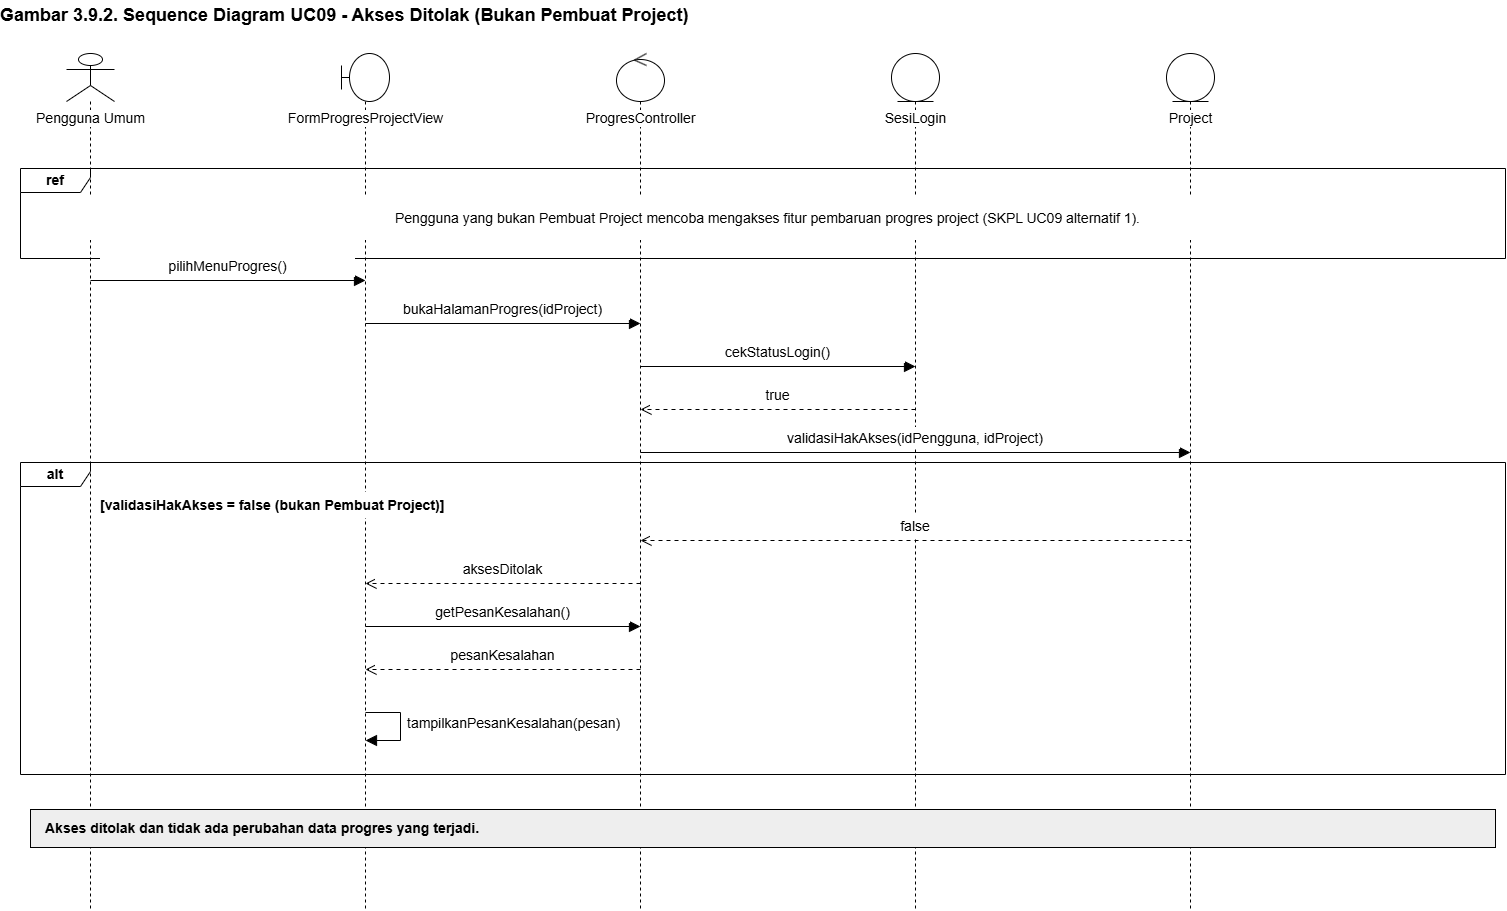

The diagram above was exported from draw.io. Its source (the exported page's mxGraphModel, read from the mxfile embedded in the PNG):
<mxGraphModel dx="2266" dy="941" grid="1" gridSize="10" guides="1" tooltips="1" connect="1" arrows="1" fold="1" page="0" pageScale="1" pageWidth="1169" pageHeight="827" background="#FFFFFF" math="0" shadow="0">
  <root>
    <mxCell id="0" />
    <mxCell id="1" parent="0" />
    <mxCell id="n2" parent="1" style="text;html=1;strokeColor=none;fillColor=none;align=left;verticalAlign=middle;whiteSpace=wrap;overflow=visible;fontFamily=Arial;fontSize=18;fontStyle=1;spacing=0;" value="Gambar 3.9.2. Sequence Diagram UC09 - Akses Ditolak (Bukan Pembuat Project)" vertex="1">
      <mxGeometry height="30" width="1505" x="20" y="12" as="geometry" />
    </mxCell>
    <mxCell id="n3" parent="1" style="shape=umlLifeline;participant=umlActor;perimeter=lifelinePerimeter;whiteSpace=nowrap;html=1;container=1;collapsible=0;recursiveResize=0;verticalAlign=top;spacingTop=50;outlineConnect=0;size=48;fontFamily=Arial;fontSize=14;labelBackgroundColor=#FFFFFF;fillColor=#FFFFFF;strokeColor=#000000;" value="Pengguna Umum" vertex="1">
      <mxGeometry height="856" width="48" x="86" y="65" as="geometry" />
    </mxCell>
    <mxCell id="n4" parent="1" style="shape=umlLifeline;participant=umlBoundary;perimeter=lifelinePerimeter;whiteSpace=nowrap;html=1;container=1;collapsible=0;recursiveResize=0;verticalAlign=top;spacingTop=50;outlineConnect=0;size=48;fontFamily=Arial;fontSize=14;labelBackgroundColor=#FFFFFF;fillColor=#FFFFFF;strokeColor=#000000;" value="FormProgresProjectView" vertex="1">
      <mxGeometry height="856" width="48" x="361" y="65" as="geometry" />
    </mxCell>
    <mxCell id="n5" parent="1" style="shape=umlLifeline;participant=umlControl;perimeter=lifelinePerimeter;whiteSpace=nowrap;html=1;container=1;collapsible=0;recursiveResize=0;verticalAlign=top;spacingTop=50;outlineConnect=0;size=48;fontFamily=Arial;fontSize=14;labelBackgroundColor=#FFFFFF;fillColor=#FFFFFF;strokeColor=#000000;" value="ProgresController" vertex="1">
      <mxGeometry height="856" width="48" x="636" y="65" as="geometry" />
    </mxCell>
    <mxCell id="n6" parent="1" style="shape=umlLifeline;participant=umlEntity;perimeter=lifelinePerimeter;whiteSpace=nowrap;html=1;container=1;collapsible=0;recursiveResize=0;verticalAlign=top;spacingTop=50;outlineConnect=0;size=48;fontFamily=Arial;fontSize=14;labelBackgroundColor=#FFFFFF;fillColor=#FFFFFF;strokeColor=#000000;" value="SesiLogin" vertex="1">
      <mxGeometry height="856" width="48" x="911" y="65" as="geometry" />
    </mxCell>
    <mxCell id="n7" parent="1" style="shape=umlLifeline;participant=umlEntity;perimeter=lifelinePerimeter;whiteSpace=nowrap;html=1;container=1;collapsible=0;recursiveResize=0;verticalAlign=top;spacingTop=50;outlineConnect=0;size=48;fontFamily=Arial;fontSize=14;labelBackgroundColor=#FFFFFF;fillColor=#FFFFFF;strokeColor=#000000;" value="Project" vertex="1">
      <mxGeometry height="856" width="48" x="1186" y="65" as="geometry" />
    </mxCell>
    <mxCell id="n8" parent="1" style="shape=umlFrame;whiteSpace=wrap;html=1;pointerEvents=0;width=70;height=24;fontFamily=Arial;fontSize=14;fontStyle=1;fillColor=none;strokeColor=#000000;" value="ref" vertex="1">
      <mxGeometry height="90" width="1485" x="40" y="180" as="geometry" />
    </mxCell>
    <mxCell id="n9" parent="1" style="text;html=1;strokeColor=none;fillColor=white;align=center;verticalAlign=middle;whiteSpace=wrap;overflow=visible;fontFamily=Arial;fontSize=14;fontStyle=0;spacing=0;" value="Pengguna yang bukan Pembuat Project mencoba mengakses fitur pembaruan progres project (SKPL UC09 alternatif 1)." vertex="1">
      <mxGeometry height="45" width="1375" x="100" y="207" as="geometry" />
    </mxCell>
    <mxCell id="n10" parent="1" style="shape=umlFrame;whiteSpace=wrap;html=1;pointerEvents=0;width=70;height=24;fontFamily=Arial;fontSize=14;fontStyle=1;fillColor=none;strokeColor=#000000;" value="alt" vertex="1">
      <mxGeometry height="312" width="1485" x="40" y="474" as="geometry" />
    </mxCell>
    <mxCell id="n11" parent="1" style="text;html=1;strokeColor=none;fillColor=white;align=left;verticalAlign=middle;whiteSpace=wrap;overflow=visible;fontFamily=Arial;fontSize=14;fontStyle=1;spacing=0;" value="[validasiHakAkses = false (bukan Pembuat Project)]" vertex="1">
      <mxGeometry height="26" width="450" x="120" y="504" as="geometry" />
    </mxCell>
    <mxCell id="n12" edge="1" parent="1" style="html=1;rounded=0;endArrow=block;endFill=1;endSize=9;strokeColor=#000000;" value="">
      <mxGeometry relative="1" as="geometry">
        <mxPoint x="110" y="292" as="sourcePoint" />
        <mxPoint x="385" y="292" as="targetPoint" />
      </mxGeometry>
    </mxCell>
    <mxCell id="n13" parent="1" style="text;html=1;strokeColor=none;fillColor=white;align=center;verticalAlign=middle;whiteSpace=wrap;overflow=visible;fontFamily=Arial;fontSize=14;fontStyle=0;spacing=0;" value="pilihMenuProgres()" vertex="1">
      <mxGeometry height="22" width="255" x="120" y="267" as="geometry" />
    </mxCell>
    <mxCell id="n14" edge="1" parent="1" style="html=1;rounded=0;endArrow=block;endFill=1;endSize=9;strokeColor=#000000;" value="">
      <mxGeometry relative="1" as="geometry">
        <mxPoint x="385" y="335" as="sourcePoint" />
        <mxPoint x="660" y="335" as="targetPoint" />
      </mxGeometry>
    </mxCell>
    <mxCell id="n15" parent="1" style="text;html=1;strokeColor=none;fillColor=white;align=center;verticalAlign=middle;whiteSpace=wrap;overflow=visible;fontFamily=Arial;fontSize=14;fontStyle=0;spacing=0;" value="bukaHalamanProgres(idProject)" vertex="1">
      <mxGeometry height="22" width="255" x="395" y="310" as="geometry" />
    </mxCell>
    <mxCell id="n16" edge="1" parent="1" style="html=1;rounded=0;endArrow=block;endFill=1;endSize=9;strokeColor=#000000;" value="">
      <mxGeometry relative="1" as="geometry">
        <mxPoint x="660" y="378" as="sourcePoint" />
        <mxPoint x="935" y="378" as="targetPoint" />
      </mxGeometry>
    </mxCell>
    <mxCell id="n17" parent="1" style="text;html=1;strokeColor=none;fillColor=white;align=center;verticalAlign=middle;whiteSpace=wrap;overflow=visible;fontFamily=Arial;fontSize=14;fontStyle=0;spacing=0;" value="cekStatusLogin()" vertex="1">
      <mxGeometry height="22" width="255" x="670" y="353" as="geometry" />
    </mxCell>
    <mxCell id="n18" edge="1" parent="1" style="html=1;rounded=0;endArrow=open;endFill=0;endSize=9;strokeColor=#000000;dashed=1;dashPattern=4 4;" value="">
      <mxGeometry relative="1" as="geometry">
        <mxPoint x="935" y="421" as="sourcePoint" />
        <mxPoint x="660" y="421" as="targetPoint" />
      </mxGeometry>
    </mxCell>
    <mxCell id="n19" parent="1" style="text;html=1;strokeColor=none;fillColor=white;align=center;verticalAlign=middle;whiteSpace=wrap;overflow=visible;fontFamily=Arial;fontSize=14;fontStyle=0;spacing=0;" value="true" vertex="1">
      <mxGeometry height="22" width="255" x="670" y="396" as="geometry" />
    </mxCell>
    <mxCell id="n20" edge="1" parent="1" style="html=1;rounded=0;endArrow=block;endFill=1;endSize=9;strokeColor=#000000;" value="">
      <mxGeometry relative="1" as="geometry">
        <mxPoint x="660" y="464" as="sourcePoint" />
        <mxPoint x="1210" y="464" as="targetPoint" />
      </mxGeometry>
    </mxCell>
    <mxCell id="n21" parent="1" style="text;html=1;strokeColor=none;fillColor=white;align=center;verticalAlign=middle;whiteSpace=wrap;overflow=visible;fontFamily=Arial;fontSize=14;fontStyle=0;spacing=0;" value="validasiHakAkses(idPengguna, idProject)" vertex="1">
      <mxGeometry height="22" width="530" x="670" y="439" as="geometry" />
    </mxCell>
    <mxCell id="n22" edge="1" parent="1" style="html=1;rounded=0;endArrow=open;endFill=0;endSize=9;strokeColor=#000000;dashed=1;dashPattern=4 4;" value="">
      <mxGeometry relative="1" as="geometry">
        <mxPoint x="1210" y="552" as="sourcePoint" />
        <mxPoint x="660" y="552" as="targetPoint" />
      </mxGeometry>
    </mxCell>
    <mxCell id="n23" parent="1" style="text;html=1;strokeColor=none;fillColor=white;align=center;verticalAlign=middle;whiteSpace=wrap;overflow=visible;fontFamily=Arial;fontSize=14;fontStyle=0;spacing=0;" value="false" vertex="1">
      <mxGeometry height="22" width="530" x="670" y="527" as="geometry" />
    </mxCell>
    <mxCell id="n24" edge="1" parent="1" style="html=1;rounded=0;endArrow=open;endFill=0;endSize=9;strokeColor=#000000;dashed=1;dashPattern=4 4;" value="">
      <mxGeometry relative="1" as="geometry">
        <mxPoint x="660" y="595" as="sourcePoint" />
        <mxPoint x="385" y="595" as="targetPoint" />
      </mxGeometry>
    </mxCell>
    <mxCell id="n25" parent="1" style="text;html=1;strokeColor=none;fillColor=white;align=center;verticalAlign=middle;whiteSpace=wrap;overflow=visible;fontFamily=Arial;fontSize=14;fontStyle=0;spacing=0;" value="aksesDitolak" vertex="1">
      <mxGeometry height="22" width="255" x="395" y="570" as="geometry" />
    </mxCell>
    <mxCell id="n26" edge="1" parent="1" style="html=1;rounded=0;endArrow=block;endFill=1;endSize=9;strokeColor=#000000;" value="">
      <mxGeometry relative="1" as="geometry">
        <mxPoint x="385" y="638" as="sourcePoint" />
        <mxPoint x="660" y="638" as="targetPoint" />
      </mxGeometry>
    </mxCell>
    <mxCell id="n27" parent="1" style="text;html=1;strokeColor=none;fillColor=white;align=center;verticalAlign=middle;whiteSpace=wrap;overflow=visible;fontFamily=Arial;fontSize=14;fontStyle=0;spacing=0;" value="getPesanKesalahan()" vertex="1">
      <mxGeometry height="22" width="255" x="395" y="613" as="geometry" />
    </mxCell>
    <mxCell id="n28" edge="1" parent="1" style="html=1;rounded=0;endArrow=open;endFill=0;endSize=9;strokeColor=#000000;dashed=1;dashPattern=4 4;" value="">
      <mxGeometry relative="1" as="geometry">
        <mxPoint x="660" y="681" as="sourcePoint" />
        <mxPoint x="385" y="681" as="targetPoint" />
      </mxGeometry>
    </mxCell>
    <mxCell id="n29" parent="1" style="text;html=1;strokeColor=none;fillColor=white;align=center;verticalAlign=middle;whiteSpace=wrap;overflow=visible;fontFamily=Arial;fontSize=14;fontStyle=0;spacing=0;" value="pesanKesalahan" vertex="1">
      <mxGeometry height="22" width="255" x="395" y="656" as="geometry" />
    </mxCell>
    <mxCell id="n30" edge="1" parent="1" style="html=1;rounded=0;endArrow=block;endFill=1;endSize=9;strokeColor=#000000;" value="">
      <mxGeometry relative="1" as="geometry">
        <Array as="points">
          <mxPoint x="420" y="724" />
          <mxPoint x="420" y="752" />
        </Array>
        <mxPoint x="385" y="724" as="sourcePoint" />
        <mxPoint x="385" y="752" as="targetPoint" />
      </mxGeometry>
    </mxCell>
    <mxCell id="n31" parent="1" style="text;html=1;strokeColor=none;fillColor=none;align=left;verticalAlign=middle;whiteSpace=wrap;overflow=visible;fontFamily=Arial;fontSize=14;fontStyle=0;spacing=0;" value="tampilkanPesanKesalahan(pesan)" vertex="1">
      <mxGeometry height="32" width="230" x="427" y="719" as="geometry" />
    </mxCell>
    <mxCell id="n32" parent="1" style="rounded=0;whiteSpace=wrap;html=1;fillColor=#EEEEEE;strokeColor=#000000;" value="" vertex="1">
      <mxGeometry height="38" width="1465" x="50" y="821" as="geometry" />
    </mxCell>
    <mxCell id="n33" parent="1" style="text;html=1;strokeColor=none;fillColor=none;align=left;verticalAlign=middle;whiteSpace=wrap;overflow=visible;fontFamily=Arial;fontSize=14;fontStyle=1;spacing=0;" value="Akses ditolak dan tidak ada perubahan data progres yang terjadi." vertex="1">
      <mxGeometry height="30" width="1435" x="65" y="825" as="geometry" />
    </mxCell>
  </root>
</mxGraphModel>